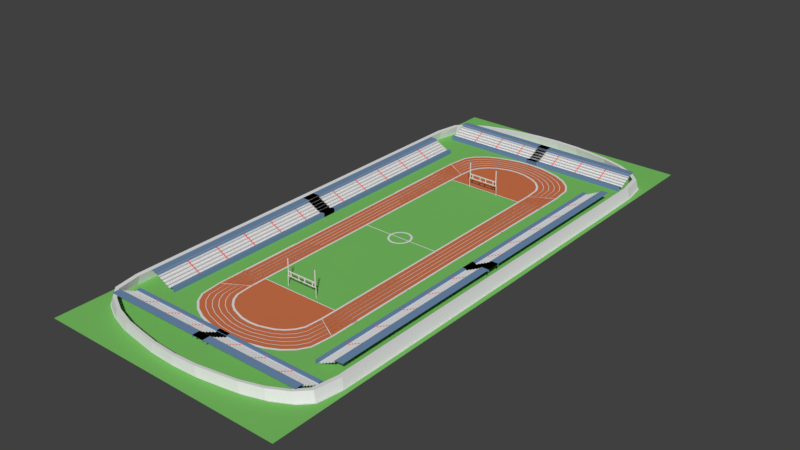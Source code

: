# Source: track.blend  (saved by Blender 2.79.0; exported with 4.5.12 LTS)
import bpy
from mathutils import Matrix  # noqa: F401  (used for matrix-valued properties, if any)

bpy.ops.wm.read_factory_settings(use_empty=True)
scene = bpy.context.scene
scene.name = 'Scene'

# ---- collections
col_collection_1 = bpy.data.collections.new('Collection 1'); scene.collection.children.link(col_collection_1)

# ---- materials (node trees are filled in below, after node groups)
mat_goal_post_color = bpy.data.materials.new('Goal Post Color')
mat_goal_post_color.alpha_threshold = 0.0
mat_goal_post_color.use_transparent_shadow = False
mat_goal_post_color.roughness = 0.5
mat_seat_color = bpy.data.materials.new('Seat Color')
mat_seat_color.alpha_threshold = 0.0
mat_seat_color.use_transparent_shadow = False
mat_seat_color.roughness = 0.5
mat_bleacher_base_material = bpy.data.materials.new('Bleacher Base Material')
mat_bleacher_base_material.alpha_threshold = 0.0
mat_bleacher_base_material.use_transparent_shadow = False
mat_bleacher_base_material.diffuse_color = (0.1562, 0.2672, 0.4385, 1.0)
mat_bleacher_base_material.roughness = 0.5
mat_seat_decal_color = bpy.data.materials.new('Seat Decal Color')
mat_seat_decal_color.alpha_threshold = 0.0
mat_seat_decal_color.use_transparent_shadow = False
mat_seat_decal_color.diffuse_color = (0.3032, 0.2759, 0.2679, 1.0)
mat_seat_decal_color.roughness = 0.5
mat_seat_boundary_color = bpy.data.materials.new('Seat Boundary Color')
mat_seat_boundary_color.alpha_threshold = 0.0
mat_seat_boundary_color.use_transparent_shadow = False
mat_seat_boundary_color.diffuse_color = (1.0, 0.1225, 0.1062, 1.0)
mat_seat_boundary_color.roughness = 0.5
mat_green_grass_color = bpy.data.materials.new('Green Grass Color')
mat_green_grass_color.alpha_threshold = 0.0
mat_green_grass_color.use_transparent_shadow = False
mat_green_grass_color.diffuse_color = (0.1938, 0.5382, 0.1267, 1.0)
mat_green_grass_color.roughness = 0.5
mat_field_white_lines_color = bpy.data.materials.new('Field White Lines Color')
mat_field_white_lines_color.alpha_threshold = 0.0
mat_field_white_lines_color.use_transparent_shadow = False
mat_field_white_lines_color.roughness = 0.5
mat_track_color = bpy.data.materials.new('Track Color')
mat_track_color.alpha_threshold = 0.0
mat_track_color.use_transparent_shadow = False
mat_track_color.diffuse_color = (0.6267, 0.1763, 0.07257, 1.0)
mat_track_color.roughness = 0.5

# ---- material node trees

# ---- world
world_world = bpy.data.worlds.new('World'); scene.world = world_world
world_world.color = (0.05088, 0.05088, 0.05088)
world_world.use_sun_shadow = False
world_world.sun_shadow_jitter_overblur = 0.0
world_world.cycles.sampling_method = 'MANUAL'

# ---- meshes
me_cube_002 = bpy.data.meshes.new('Cube.002')
me_cube_002.from_pydata([(-72.76, 505.3, 0.0), (-72.76, 505.3, 2.0), (-72.76, 507.3, 0.0), (-72.76, 507.3, 2.0), (-70.76, 505.3, 0.0), (-70.76, 505.3, 2.0), (-70.76, 507.3, 0.0), (-70.76, 507.3, 2.0), (-72.76, 505.3, 2.0), (-72.76, 507.3, 2.0), (-70.76, 507.3, 2.0), (-70.76, 505.3, 2.0), (-72.76, 505.3, 2.162), (-72.76, 507.3, 2.162), (-70.76, 507.3, 2.162), (-70.76, 505.3, 2.162), (0.8937, 507.3, 2.0), (0.8937, 505.3, 2.0), (0.8937, 507.3, 2.162), (0.8937, 505.3, 2.162), (-56.43, 507.3, 2.162), (-52.97, 507.3, 2.162), (-16.9, 507.3, 2.162), (-13.44, 507.3, 2.162), (-13.44, 507.3, 2.0), (-16.9, 507.3, 2.0), (-52.97, 507.3, 2.0), (-56.43, 507.3, 2.0), (-56.43, 505.3, 2.162), (-52.97, 505.3, 2.162), (-16.9, 505.3, 2.162), (-13.44, 505.3, 2.162), (-13.44, 505.3, 2.0), (-16.9, 505.3, 2.0), (-52.97, 505.3, 2.0), (-56.43, 505.3, 2.0), (-66.98, 507.3, 2.0), (-66.98, 505.3, 2.0), (-66.98, 507.3, 2.162), (-66.98, 505.3, 2.162), (-70.76, 507.3, 2.879), (-70.76, 505.3, 2.879), (-56.43, 507.3, 2.879), (-52.97, 507.3, 2.879), (-16.9, 507.3, 2.879), (-13.44, 507.3, 2.879), (-56.43, 505.3, 2.879), (-52.97, 505.3, 2.879), (-16.9, 505.3, 2.879), (-13.44, 505.3, 2.879), (-66.98, 507.3, 2.879), (-66.98, 505.3, 2.879), (-70.76, 507.3, 3.07), (-70.76, 505.3, 3.07), (-56.43, 507.3, 3.07), (-52.97, 507.3, 3.07), (-16.9, 507.3, 3.07), (-13.44, 507.3, 3.07), (-56.43, 505.3, 3.07), (-52.97, 505.3, 3.07), (-16.9, 505.3, 3.07), (-13.44, 505.3, 3.07), (-66.98, 507.3, 3.07), (-66.98, 505.3, 3.07), (-70.76, 507.3, 5.514), (-70.76, 505.3, 5.514), (-66.98, 507.3, 5.514), (-66.98, 505.3, 5.514), (72.76, 505.3, 0.0), (72.76, 505.3, 2.0), (72.76, 507.3, 0.0), (72.76, 507.3, 2.0), (70.76, 505.3, 0.0), (70.76, 505.3, 2.0), (70.76, 507.3, 0.0), (70.76, 507.3, 2.0), (72.76, 505.3, 2.0), (72.76, 507.3, 2.0), (70.76, 507.3, 2.0), (70.76, 505.3, 2.0), (72.76, 505.3, 2.162), (72.76, 507.3, 2.162), (70.76, 507.3, 2.162), (70.76, 505.3, 2.162), (-0.8937, 507.3, 2.0), (-0.8937, 505.3, 2.0), (-0.8937, 507.3, 2.162), (-0.8937, 505.3, 2.162), (56.43, 507.3, 2.162), (52.97, 507.3, 2.162), (16.9, 507.3, 2.162), (13.44, 507.3, 2.162), (13.44, 507.3, 2.0), (16.9, 507.3, 2.0), (52.97, 507.3, 2.0), (56.43, 507.3, 2.0), (56.43, 505.3, 2.162), (52.97, 505.3, 2.162), (16.9, 505.3, 2.162), (13.44, 505.3, 2.162), (13.44, 505.3, 2.0), (16.9, 505.3, 2.0), (52.97, 505.3, 2.0), (56.43, 505.3, 2.0), (66.98, 507.3, 2.0), (66.98, 505.3, 2.0), (66.98, 507.3, 2.162), (66.98, 505.3, 2.162), (70.76, 507.3, 2.879), (70.76, 505.3, 2.879), (56.43, 507.3, 2.879), (52.97, 507.3, 2.879), (16.9, 507.3, 2.879), (13.44, 507.3, 2.879), (56.43, 505.3, 2.879), (52.97, 505.3, 2.879), (16.9, 505.3, 2.879), (13.44, 505.3, 2.879), (66.98, 507.3, 2.879), (66.98, 505.3, 2.879), (70.76, 507.3, 3.07), (70.76, 505.3, 3.07), (56.43, 507.3, 3.07), (52.97, 507.3, 3.07), (16.9, 507.3, 3.07), (13.44, 507.3, 3.07), (56.43, 505.3, 3.07), (52.97, 505.3, 3.07), (16.9, 505.3, 3.07), (13.44, 505.3, 3.07), (66.98, 507.3, 3.07), (66.98, 505.3, 3.07), (0.0, 505.3, 2.879), (0.0, 507.3, 2.879), (0.0, 505.3, 3.07), (0.0, 507.3, 3.07), (70.76, 507.3, 5.514), (70.76, 505.3, 5.514), (66.98, 507.3, 5.514), (66.98, 505.3, 5.514), (-72.76, -505.3, 0.0), (-72.76, -505.3, 2.0), (-72.76, -507.3, 0.0), (-72.76, -507.3, 2.0), (-70.76, -505.3, 0.0), (-70.76, -505.3, 2.0), (-70.76, -507.3, 0.0), (-70.76, -507.3, 2.0), (-72.76, -505.3, 2.0), (-72.76, -507.3, 2.0), (-70.76, -507.3, 2.0), (-70.76, -505.3, 2.0), (-72.76, -505.3, 2.162), (-72.76, -507.3, 2.162), (-70.76, -507.3, 2.162), (-70.76, -505.3, 2.162), (0.8937, -507.3, 2.0), (0.8937, -505.3, 2.0), (0.8937, -507.3, 2.162), (0.8937, -505.3, 2.162), (-56.43, -507.3, 2.162), (-52.97, -507.3, 2.162), (-16.9, -507.3, 2.162), (-13.44, -507.3, 2.162), (-13.44, -507.3, 2.0), (-16.9, -507.3, 2.0), (-52.97, -507.3, 2.0), (-56.43, -507.3, 2.0), (-56.43, -505.3, 2.162), (-52.97, -505.3, 2.162), (-16.9, -505.3, 2.162), (-13.44, -505.3, 2.162), (-13.44, -505.3, 2.0), (-16.9, -505.3, 2.0), (-52.97, -505.3, 2.0), (-56.43, -505.3, 2.0), (-66.98, -507.3, 2.0), (-66.98, -505.3, 2.0), (-66.98, -507.3, 2.162), (-66.98, -505.3, 2.162), (-70.76, -507.3, 2.879), (-70.76, -505.3, 2.879), (-56.43, -507.3, 2.879), (-52.97, -507.3, 2.879), (-16.9, -507.3, 2.879), (-13.44, -507.3, 2.879), (-56.43, -505.3, 2.879), (-52.97, -505.3, 2.879), (-16.9, -505.3, 2.879), (-13.44, -505.3, 2.879), (-66.98, -507.3, 2.879), (-66.98, -505.3, 2.879), (-70.76, -507.3, 3.07), (-70.76, -505.3, 3.07), (-56.43, -507.3, 3.07), (-52.97, -507.3, 3.07), (-16.9, -507.3, 3.07), (-13.44, -507.3, 3.07), (-56.43, -505.3, 3.07), (-52.97, -505.3, 3.07), (-16.9, -505.3, 3.07), (-13.44, -505.3, 3.07), (-66.98, -507.3, 3.07), (-66.98, -505.3, 3.07), (-70.76, -507.3, 5.514), (-70.76, -505.3, 5.514), (-66.98, -507.3, 5.514), (-66.98, -505.3, 5.514), (72.76, -505.3, 0.0), (72.76, -505.3, 2.0), (72.76, -507.3, 0.0), (72.76, -507.3, 2.0), (70.76, -505.3, 0.0), (70.76, -505.3, 2.0), (70.76, -507.3, 0.0), (70.76, -507.3, 2.0), (72.76, -505.3, 2.0), (72.76, -507.3, 2.0), (70.76, -507.3, 2.0), (70.76, -505.3, 2.0), (72.76, -505.3, 2.162), (72.76, -507.3, 2.162), (70.76, -507.3, 2.162), (70.76, -505.3, 2.162), (-0.8937, -507.3, 2.0), (-0.8937, -505.3, 2.0), (-0.8937, -507.3, 2.162), (-0.8937, -505.3, 2.162), (56.43, -507.3, 2.162), (52.97, -507.3, 2.162), (16.9, -507.3, 2.162), (13.44, -507.3, 2.162), (13.44, -507.3, 2.0), (16.9, -507.3, 2.0), (52.97, -507.3, 2.0), (56.43, -507.3, 2.0), (56.43, -505.3, 2.162), (52.97, -505.3, 2.162), (16.9, -505.3, 2.162), (13.44, -505.3, 2.162), (13.44, -505.3, 2.0), (16.9, -505.3, 2.0), (52.97, -505.3, 2.0), (56.43, -505.3, 2.0), (66.98, -507.3, 2.0), (66.98, -505.3, 2.0), (66.98, -507.3, 2.162), (66.98, -505.3, 2.162), (70.76, -507.3, 2.879), (70.76, -505.3, 2.879), (56.43, -507.3, 2.879), (52.97, -507.3, 2.879), (16.9, -507.3, 2.879), (13.44, -507.3, 2.879), (56.43, -505.3, 2.879), (52.97, -505.3, 2.879), (16.9, -505.3, 2.879), (13.44, -505.3, 2.879), (66.98, -507.3, 2.879), (66.98, -505.3, 2.879), (70.76, -507.3, 3.07), (70.76, -505.3, 3.07), (56.43, -507.3, 3.07), (52.97, -507.3, 3.07), (16.9, -507.3, 3.07), (13.44, -507.3, 3.07), (56.43, -505.3, 3.07), (52.97, -505.3, 3.07), (16.9, -505.3, 3.07), (13.44, -505.3, 3.07), (66.98, -507.3, 3.07), (66.98, -505.3, 3.07), (0.0, -505.3, 2.879), (0.0, -507.3, 2.879), (0.0, -505.3, 3.07), (0.0, -507.3, 3.07), (70.76, -507.3, 5.514), (70.76, -505.3, 5.514), (66.98, -507.3, 5.514), (66.98, -505.3, 5.514)], [], [(0, 1, 3, 2), (2, 3, 7, 6), (6, 7, 5, 4), (4, 5, 1, 0), (2, 6, 4, 0), (1, 5, 11, 8), (24, 23, 18, 16), (7, 3, 9, 10), (5, 7, 10, 11), (3, 1, 8, 9), (14, 13, 12, 15), (9, 8, 12, 13), (8, 11, 15, 12), (10, 9, 13, 14), (23, 31, 19, 18), (32, 24, 16, 17), (31, 32, 17, 19), (39, 37, 35, 28), (28, 35, 34, 29), (29, 34, 33, 30), (30, 33, 32, 31), (37, 36, 27, 35), (35, 27, 26, 34), (34, 26, 25, 33), (33, 25, 24, 32), (38, 39, 28, 20), (39, 38, 50, 51), (21, 29, 30, 22), (22, 30, 48, 44), (36, 38, 20, 27), (27, 20, 21, 26), (26, 21, 22, 25), (25, 22, 23, 24), (10, 14, 38, 36), (28, 29, 47, 46), (11, 10, 36, 37), (15, 11, 37, 39), (40, 41, 53, 52), (41, 51, 63, 53), (46, 47, 59, 58), (14, 15, 41, 40), (23, 22, 44, 45), (31, 23, 45, 49), (38, 14, 40, 50), (20, 28, 46, 42), (30, 31, 49, 48), (15, 39, 51, 41), (21, 20, 42, 43), (29, 21, 43, 47), (54, 58, 59, 55), (56, 60, 61, 57), (62, 52, 64, 66), (55, 59, 60, 56), (48, 49, 61, 60), (54, 62, 63, 58), (43, 42, 54, 55), (45, 57, 135, 133), (62, 54, 42, 50), (45, 44, 56, 57), (50, 40, 52, 62), (44, 43, 55, 56), (42, 46, 51, 50), (58, 63, 51, 46), (43, 44, 48, 47), (59, 47, 48, 60), (64, 65, 67, 66), (57, 61, 134, 135), (61, 49, 132, 134), (49, 45, 133, 132), (53, 63, 67, 65), (52, 53, 65, 64), (63, 62, 66, 67), (68, 70, 71, 69), (70, 74, 75, 71), (74, 72, 73, 75), (72, 68, 69, 73), (70, 68, 72, 74), (69, 76, 79, 73), (92, 84, 86, 91), (75, 78, 77, 71), (73, 79, 78, 75), (71, 77, 76, 69), (82, 83, 80, 81), (77, 81, 80, 76), (76, 80, 83, 79), (78, 82, 81, 77), (91, 86, 87, 99), (100, 85, 84, 92), (99, 87, 85, 100), (107, 96, 103, 105), (96, 97, 102, 103), (97, 98, 101, 102), (98, 99, 100, 101), (105, 103, 95, 104), (103, 102, 94, 95), (102, 101, 93, 94), (101, 100, 92, 93), (106, 88, 96, 107), (107, 119, 118, 106), (89, 90, 98, 97), (90, 112, 116, 98), (104, 95, 88, 106), (95, 94, 89, 88), (94, 93, 90, 89), (93, 92, 91, 90), (78, 104, 106, 82), (96, 114, 115, 97), (79, 105, 104, 78), (83, 107, 105, 79), (108, 120, 121, 109), (109, 121, 131, 119), (114, 126, 127, 115), (82, 108, 109, 83), (91, 113, 112, 90), (99, 117, 113, 91), (106, 118, 108, 82), (88, 110, 114, 96), (98, 116, 117, 99), (83, 109, 119, 107), (89, 111, 110, 88), (97, 115, 111, 89), (122, 123, 127, 126), (124, 125, 129, 128), (130, 138, 136, 120), (123, 124, 128, 127), (116, 128, 129, 117), (122, 126, 131, 130), (111, 123, 122, 110), (113, 133, 135, 125), (130, 118, 110, 122), (113, 125, 124, 112), (118, 130, 120, 108), (112, 124, 123, 111), (110, 118, 119, 114), (126, 114, 119, 131), (111, 115, 116, 112), (127, 128, 116, 115), (136, 138, 139, 137), (125, 135, 134, 129), (129, 134, 132, 117), (117, 132, 133, 113), (121, 137, 139, 131), (120, 136, 137, 121), (131, 139, 138, 130), (140, 142, 143, 141), (142, 146, 147, 143), (146, 144, 145, 147), (144, 140, 141, 145), (142, 140, 144, 146), (141, 148, 151, 145), (164, 156, 158, 163), (147, 150, 149, 143), (145, 151, 150, 147), (143, 149, 148, 141), (154, 155, 152, 153), (149, 153, 152, 148), (148, 152, 155, 151), (150, 154, 153, 149), (163, 158, 159, 171), (172, 157, 156, 164), (171, 159, 157, 172), (179, 168, 175, 177), (168, 169, 174, 175), (169, 170, 173, 174), (170, 171, 172, 173), (177, 175, 167, 176), (175, 174, 166, 167), (174, 173, 165, 166), (173, 172, 164, 165), (178, 160, 168, 179), (179, 191, 190, 178), (161, 162, 170, 169), (162, 184, 188, 170), (176, 167, 160, 178), (167, 166, 161, 160), (166, 165, 162, 161), (165, 164, 163, 162), (150, 176, 178, 154), (168, 186, 187, 169), (151, 177, 176, 150), (155, 179, 177, 151), (180, 192, 193, 181), (181, 193, 203, 191), (186, 198, 199, 187), (154, 180, 181, 155), (163, 185, 184, 162), (171, 189, 185, 163), (178, 190, 180, 154), (160, 182, 186, 168), (170, 188, 189, 171), (155, 181, 191, 179), (161, 183, 182, 160), (169, 187, 183, 161), (194, 195, 199, 198), (196, 197, 201, 200), (202, 206, 204, 192), (195, 196, 200, 199), (188, 200, 201, 189), (194, 198, 203, 202), (183, 195, 194, 182), (185, 273, 275, 197), (202, 190, 182, 194), (185, 197, 196, 184), (190, 202, 192, 180), (184, 196, 195, 183), (182, 190, 191, 186), (198, 186, 191, 203), (183, 187, 188, 184), (199, 200, 188, 187), (204, 206, 207, 205), (197, 275, 274, 201), (201, 274, 272, 189), (189, 272, 273, 185), (193, 205, 207, 203), (192, 204, 205, 193), (203, 207, 206, 202), (208, 209, 211, 210), (210, 211, 215, 214), (214, 215, 213, 212), (212, 213, 209, 208), (210, 214, 212, 208), (209, 213, 219, 216), (232, 231, 226, 224), (215, 211, 217, 218), (213, 215, 218, 219), (211, 209, 216, 217), (222, 221, 220, 223), (217, 216, 220, 221), (216, 219, 223, 220), (218, 217, 221, 222), (231, 239, 227, 226), (240, 232, 224, 225), (239, 240, 225, 227), (247, 245, 243, 236), (236, 243, 242, 237), (237, 242, 241, 238), (238, 241, 240, 239), (245, 244, 235, 243), (243, 235, 234, 242), (242, 234, 233, 241), (241, 233, 232, 240), (246, 247, 236, 228), (247, 246, 258, 259), (229, 237, 238, 230), (230, 238, 256, 252), (244, 246, 228, 235), (235, 228, 229, 234), (234, 229, 230, 233), (233, 230, 231, 232), (218, 222, 246, 244), (236, 237, 255, 254), (219, 218, 244, 245), (223, 219, 245, 247), (248, 249, 261, 260), (249, 259, 271, 261), (254, 255, 267, 266), (222, 223, 249, 248), (231, 230, 252, 253), (239, 231, 253, 257), (246, 222, 248, 258), (228, 236, 254, 250), (238, 239, 257, 256), (223, 247, 259, 249), (229, 228, 250, 251), (237, 229, 251, 255), (262, 266, 267, 263), (264, 268, 269, 265), (270, 260, 276, 278), (263, 267, 268, 264), (256, 257, 269, 268), (262, 270, 271, 266), (251, 250, 262, 263), (253, 265, 275, 273), (270, 262, 250, 258), (253, 252, 264, 265), (258, 248, 260, 270), (252, 251, 263, 264), (250, 254, 259, 258), (266, 271, 259, 254), (251, 252, 256, 255), (267, 255, 256, 268), (276, 277, 279, 278), (265, 269, 274, 275), (269, 257, 272, 274), (257, 253, 273, 272), (261, 271, 279, 277), (260, 261, 277, 276), (271, 270, 278, 279)])
me_cube_002.materials.append(mat_goal_post_color)
me_cube_002.use_remesh_preserve_volume = False
me_cube_002.use_remesh_preserve_attributes = False
me_cube_002.use_mirror_vertex_groups = False
me_cube_002.update()
me_plane_001 = bpy.data.meshes.new('Plane.001')
me_plane_001.from_pydata([(0.3041, 1.276, 0.00108), (0.2961, 1.278, 0.0), (0.4218, 1.058, 0.00108), (0.4072, 0.8868, 0.0), (0.4251, 0.8919, 0.0), (0.1703, 1.324, 0.00108), (0.1636, 1.326, 0.0), (0.09044, 1.343, 0.0), (0.09645, 1.355, 0.0), (0.4101, 1.187, 0.0), (0.3924, 1.179, 0.0), (0.3568, 1.231, 0.0), (0.3739, 1.24, 0.0), (0.2245, 1.311, 0.0), (0.2374, 1.322, 0.0), (0.424, 1.063, 0.0), (0.4263, 1.064, 0.0), (0.4093, 1.061, 0.00108), (0.4263, 1.064, 0.0), (0.4092, 1.063, 0.00108), (0.0, 1.349, 0.0), (0.0, 1.347, 0.00108), (0.4251, 0.0, 0.0), (0.4072, 0.0, 0.0), (0.4072, 1.057, 0.0), (0.4218, 0.8868, 0.00108), (0.4105, 0.0, 0.00108), (0.4105, 0.8919, 0.00108), (0.4218, 0.0, 0.00108), (0.09436, 1.341, 0.00108), (0.0, 1.362, 0.0), (0.0, 1.363, 0.00108), (0.09253, 1.357, 0.00108), (0.2326, 1.308, 0.00108), (0.1737, 1.338, 0.0), (0.167, 1.34, 0.00108), (0.2293, 1.324, 0.00108), (0.4064, 1.184, 0.00108), (0.3631, 1.23, 0.00108), (0.3116, 1.288, 0.0), (0.3036, 1.291, 0.00108), (0.3675, 1.242, 0.00108), (0.396, 1.181, 0.00108), (0.4094, 1.062, 0.00108), (0.4238, 1.06, 0.0), (0.4235, 1.065, 0.0), (0.3996, 1.053, 0.04566), (0.3996, 0.8827, 0.04566), (0.3996, 0.0, 0.04566), (0.0, 1.344, 0.04566), (0.08285, 1.338, 0.04566), (0.156, 1.322, 0.04566), (0.2169, 1.307, 0.04566), (0.3848, 1.175, 0.04566), (0.2885, 1.274, 0.04566), (0.3492, 1.227, 0.04566), (0.4142, 1.054, 0.04674), (0.4142, 0.8827, 0.04674), (0.4142, 0.0, 0.04674), (0.0, 1.359, 0.04674), (0.08494, 1.353, 0.04674), (0.1594, 1.336, 0.04674), (0.2217, 1.32, 0.04674), (0.3988, 1.18, 0.04674), (0.296, 1.287, 0.04674), (0.36, 1.237, 0.04674)], [], [(44, 45, 15), (16, 18, 45, 44), (10, 24, 46, 53), (27, 26, 22, 4), (37, 41, 65, 63), (21, 29, 8, 30), (7, 6, 51, 50), (5, 33, 14, 34), (13, 1, 54, 52), (29, 5, 34, 8), (24, 3, 47, 46), (32, 31, 59, 60), (0, 38, 12, 39), (41, 40, 64, 65), (38, 42, 9, 12), (6, 13, 52, 51), (33, 0, 39, 14), (11, 10, 53, 55), (43, 17, 44, 15), (19, 43, 15, 45), (17, 27, 4, 44), (42, 19, 45, 9), (57, 56, 46, 47), (58, 57, 47, 48), (60, 59, 49, 50), (62, 61, 51, 52), (61, 60, 50, 51), (56, 63, 53, 46), (65, 64, 54, 55), (63, 65, 55, 53), (64, 62, 52, 54), (36, 35, 61, 62), (3, 23, 48, 47), (25, 2, 56, 57), (40, 36, 62, 64), (1, 11, 55, 54), (35, 32, 60, 61), (20, 7, 50, 49), (2, 37, 63, 56), (28, 25, 57, 58)])
me_plane_001.materials.append(mat_seat_color)
me_plane_001.use_remesh_preserve_volume = False
me_plane_001.use_remesh_preserve_attributes = False
me_plane_001.use_mirror_vertex_groups = False
me_plane_001.update()
me_cube_001 = bpy.data.meshes.new('Cube.001')
me_cube_001.from_pydata([(136.8, 0.2471, 2.0), (138.8, 0.2471, 2.0), (140.8, 0.2471, 3.0), (144.8, 0.2471, 5.0), (142.8, 0.2471, 4.0), (146.8, 0.2471, 6.0), (134.6, 0.2471, 0.0), (134.6, 0.2471, 2.0), (136.8, 0.2471, 2.67), (134.6, 0.2471, 2.67), (152.0, 0.2471, 6.0), (152.0, 0.2471, 7.478), (140.8, 0.2471, 3.778), (141.1, 0.2471, 4.0), (144.8, 0.2471, 5.778), (145.1, 0.2471, 6.0), (138.8, 0.2471, 2.778), (139.1, 0.2471, 3.0), (142.8, 0.2471, 4.778), (143.1, 0.2471, 5.0), (146.8, 0.2471, 7.256), (147.1, 0.2471, 7.478), (138.8, -0.8987, 2.0), (138.8, -0.9404, 2.0), (138.8, -2.065, 2.0), (138.8, -2.107, 2.0), (138.8, -3.232, 2.0), (138.8, -3.274, 2.0), (138.8, -4.399, 2.0), (136.8, -4.399, 2.0), (136.8, -3.274, 2.0), (136.8, -3.232, 2.0), (136.8, -2.107, 2.0), (136.8, -2.065, 2.0), (136.8, -0.9404, 2.0), (136.8, -0.8987, 2.0), (140.8, -0.8987, 3.0), (140.8, -0.9404, 3.0), (140.8, -2.065, 3.0), (140.8, -2.107, 3.0), (140.8, -3.232, 3.0), (140.8, -3.274, 3.0), (140.8, -4.399, 3.0), (144.8, -0.8987, 5.0), (144.8, -0.9404, 5.0), (144.8, -2.065, 5.0), (144.8, -2.107, 5.0), (144.8, -3.232, 5.0), (144.8, -3.274, 5.0), (144.8, -4.399, 5.0), (142.8, -0.8987, 4.0), (142.8, -0.9404, 4.0), (142.8, -2.065, 4.0), (142.8, -2.107, 4.0), (142.8, -3.232, 4.0), (142.8, -3.274, 4.0), (142.8, -4.399, 4.0), (146.8, -0.8987, 6.0), (146.8, -0.9404, 6.0), (146.8, -2.065, 6.0), (146.8, -2.107, 6.0), (146.8, -3.232, 6.0), (146.8, -3.274, 6.0), (146.8, -4.399, 6.0), (134.6, -0.9404, 0.0), (134.6, -0.8987, 0.0), (134.6, -2.107, 0.0), (134.6, -2.065, 0.0), (134.6, -3.274, 0.0), (134.6, -3.232, 0.0), (134.6, -4.399, 0.0), (134.6, -4.399, 2.0), (134.6, -3.232, 2.0), (134.6, -3.274, 2.0), (134.6, -2.065, 2.0), (134.6, -2.107, 2.0), (134.6, -0.8987, 2.0), (134.6, -0.9404, 2.0), (136.8, -4.399, 2.67), (136.8, -3.232, 2.67), (136.8, -3.274, 2.67), (136.8, -2.065, 2.67), (136.8, -2.107, 2.67), (136.8, -0.8987, 2.67), (136.8, -0.9404, 2.67), (134.6, -4.399, 2.67), (134.6, -3.274, 2.67), (134.6, -3.232, 2.67), (134.6, -2.107, 2.67), (134.6, -2.065, 2.67), (134.6, -0.9404, 2.67), (134.6, -0.8987, 2.67), (152.0, -0.8987, 7.478), (152.0, -0.9404, 7.478), (152.0, -2.065, 7.478), (152.0, -2.107, 7.478), (152.0, -3.232, 7.478), (152.0, -3.274, 7.478), (152.0, -4.399, 7.478), (138.8, -0.8987, 2.778), (138.8, -0.9404, 2.778), (138.8, -2.065, 2.778), (138.8, -2.107, 2.778), (138.8, -3.232, 2.778), (138.8, -3.274, 2.778), (138.8, -4.399, 2.778), (139.1, -4.399, 3.0), (139.1, -3.274, 3.0), (139.1, -3.232, 3.0), (139.1, -2.107, 3.0), (139.1, -2.065, 3.0), (139.1, -0.9404, 3.0), (139.1, -0.8987, 3.0), (140.8, -0.9404, 3.778), (140.8, -0.8987, 3.778), (140.8, -2.107, 3.778), (140.8, -2.065, 3.778), (140.8, -3.274, 3.778), (140.8, -3.232, 3.778), (140.8, -4.399, 3.778), (141.1, -4.399, 4.0), (141.1, -3.274, 4.0), (141.1, -3.232, 4.0), (141.1, -2.107, 4.0), (141.1, -2.065, 4.0), (141.1, -0.9404, 4.0), (141.1, -0.8987, 4.0), (144.8, -0.8987, 5.778), (144.8, -0.9404, 5.778), (144.8, -2.065, 5.778), (144.8, -2.107, 5.778), (144.8, -3.232, 5.778), (144.8, -3.274, 5.778), (144.8, -4.399, 5.778), (145.1, -4.399, 6.0), (145.1, -3.274, 6.0), (145.1, -3.232, 6.0), (145.1, -2.107, 6.0), (145.1, -2.065, 6.0), (145.1, -0.9404, 6.0), (145.1, -0.8987, 6.0), (142.8, -0.8987, 4.778), (142.8, -0.9404, 4.778), (142.8, -2.065, 4.778), (142.8, -2.107, 4.778), (142.8, -3.232, 4.778), (142.8, -3.274, 4.778), (142.8, -4.399, 4.778), (143.1, -4.399, 5.0), (143.1, -3.274, 5.0), (143.1, -3.232, 5.0), (143.1, -2.107, 5.0), (143.1, -2.065, 5.0), (143.1, -0.9404, 5.0), (143.1, -0.8987, 5.0), (146.8, -0.8987, 7.256), (146.8, -0.9404, 7.256), (146.8, -2.065, 7.256), (146.8, -2.107, 7.256), (146.8, -3.232, 7.256), (146.8, -3.274, 7.256), (146.8, -4.399, 7.256), (147.1, -4.399, 7.478), (147.1, -3.274, 7.478), (147.1, -3.232, 7.478), (147.1, -2.107, 7.478), (147.1, -2.065, 7.478), (147.1, -0.9404, 7.478), (147.1, -0.8987, 7.478)], [], [(19, 154, 43, 3), (13, 126, 50, 4), (15, 140, 57, 5), (65, 76, 7, 6), (16, 99, 112, 17), (67, 74, 77, 64), (21, 168, 92, 11), (17, 112, 36, 2), (10, 5, 20, 21, 11), (12, 114, 126, 13), (14, 127, 140, 15), (18, 141, 154, 19), (20, 155, 168, 21), (111, 110, 38, 37), (2, 36, 114, 12), (107, 106, 42, 41), (156, 157, 166, 167), (158, 159, 164, 165), (160, 161, 162, 163), (142, 143, 152, 153), (144, 145, 150, 151), (146, 147, 148, 149), (128, 129, 138, 139), (130, 131, 136, 137), (132, 133, 134, 135), (113, 116, 124, 125), (115, 118, 122, 123), (117, 119, 120, 121), (100, 101, 110, 111), (102, 103, 108, 109), (104, 105, 106, 107), (139, 138, 59, 58), (5, 57, 155, 20), (135, 134, 63, 62), (29, 30, 80, 78), (31, 32, 82, 79), (33, 34, 84, 81), (35, 0, 8, 83), (7, 76, 91, 9), (77, 74, 89, 90), (75, 72, 87, 88), (73, 71, 85, 86), (78, 80, 86, 85), (79, 82, 88, 87), (81, 84, 90, 89), (83, 8, 9, 91), (70, 71, 73, 68), (69, 72, 75, 66), (153, 152, 45, 44), (3, 43, 127, 14), (149, 148, 49, 48), (23, 34, 33, 24), (1, 22, 99, 16), (27, 30, 29, 28), (125, 124, 52, 51), (4, 50, 141, 18), (121, 120, 56, 55), (167, 166, 94, 93), (165, 164, 96, 95), (163, 162, 98, 97), (58, 59, 157, 156), (137, 136, 61, 60), (60, 61, 159, 158), (62, 63, 161, 160), (51, 52, 143, 142), (123, 122, 54, 53), (53, 54, 145, 144), (55, 56, 147, 146), (44, 45, 129, 128), (151, 150, 47, 46), (46, 47, 131, 130), (48, 49, 133, 132), (37, 38, 116, 113), (109, 108, 40, 39), (39, 40, 118, 115), (41, 42, 119, 117), (23, 24, 101, 100), (25, 32, 31, 26), (25, 26, 103, 102), (27, 28, 105, 104), (37, 113, 114, 36), (39, 115, 116, 38), (41, 117, 118, 40), (156, 167, 168, 155), (158, 165, 166, 157), (160, 163, 164, 159), (142, 153, 154, 141), (144, 151, 152, 143), (146, 149, 150, 145), (128, 139, 140, 127), (130, 137, 138, 129), (132, 135, 136, 131), (113, 125, 126, 114), (115, 123, 124, 116), (117, 121, 122, 118), (100, 111, 112, 99), (102, 109, 110, 101), (104, 107, 108, 103), (58, 156, 155, 57), (60, 158, 157, 59), (62, 160, 159, 61), (31, 79, 80, 30), (33, 81, 82, 32), (35, 83, 84, 34), (77, 90, 91, 76), (75, 88, 89, 74), (73, 86, 87, 72), (79, 87, 86, 80), (81, 89, 88, 82), (83, 91, 90, 84), (72, 69, 68, 73), (74, 67, 66, 75), (76, 65, 64, 77), (44, 128, 127, 43), (46, 130, 129, 45), (48, 132, 131, 47), (23, 100, 99, 22), (25, 102, 101, 24), (27, 104, 103, 26), (51, 142, 141, 50), (53, 144, 143, 52), (55, 146, 145, 54), (167, 93, 92, 168), (165, 95, 94, 166), (163, 97, 96, 164), (139, 58, 57, 140), (137, 60, 59, 138), (135, 62, 61, 136), (125, 51, 50, 126), (123, 53, 52, 124), (121, 55, 54, 122), (153, 44, 43, 154), (151, 46, 45, 152), (149, 48, 47, 150), (111, 37, 36, 112), (109, 39, 38, 110), (107, 41, 40, 108), (34, 23, 22, 35), (32, 25, 24, 33), (30, 27, 26, 31), (1, 0, 35, 22)])
me_cube_001.polygons.foreach_set('material_index', [2, 2, 2, 0, 1, 0, 0, 2, 0, 1, 1, 1, 1, 2, 2, 2, 1, 1, 1, 1, 1, 1, 1, 1, 1, 1, 1, 1, 1, 1, 1, 2, 0, 2, 0, 0, 0, 0, 0, 0, 0, 0, 0, 0, 0, 0, 0, 0, 2, 2, 2, 2, 2, 2, 2, 2, 2, 0, 0, 0, 0, 2, 0, 0, 2, 2, 2, 2, 2, 2, 2, 2, 2, 2, 2, 2, 2, 2, 2, 2, 3, 3, 3, 1, 1, 1, 3, 3, 3, 3, 3, 3, 3, 3, 3, 3, 3, 3, 0, 0, 0, 3, 3, 3, 0, 0, 0, 0, 0, 0, 0, 0, 0, 3, 3, 3, 3, 3, 3, 3, 3, 3, 0, 0, 0, 3, 3, 3, 3, 3, 3, 3, 3, 3, 3, 3, 3, 3, 3, 3, 2])
me_cube_001.materials.append(mat_bleacher_base_material)
me_cube_001.materials.append(mat_seat_decal_color)
me_cube_001.materials.append(mat_seat_color)
me_cube_001.materials.append(mat_seat_boundary_color)
me_cube_001.use_remesh_preserve_volume = False
me_cube_001.use_remesh_preserve_attributes = False
me_cube_001.use_mirror_vertex_groups = False
me_cube_001.auto_texspace = False
me_cube_001.update()
me_cube = bpy.data.meshes.new('Cube')
me_cube.from_pydata([(53.66, -6.753, 2.0), (55.66, -6.753, 2.0), (53.66, 0.2471, 2.0), (55.66, 0.2471, 2.0), (57.66, 0.2471, 3.0), (57.66, -6.753, 3.0), (61.66, 0.2471, 5.0), (61.66, -6.753, 5.0), (59.66, 0.2471, 4.0), (59.66, -6.753, 4.0), (63.66, 0.2471, 6.0), (63.66, -6.753, 6.0), (51.44, 0.2471, 0.0), (51.44, -6.753, 0.0), (51.44, -6.753, 2.0), (51.44, 0.2471, 2.0), (53.66, -6.753, 2.67), (53.66, 0.2471, 2.67), (51.44, -6.753, 2.67), (51.44, 0.2471, 2.67), (68.8, 0.2471, 6.0), (68.8, -6.753, 7.478), (68.8, 0.2471, 7.478), (57.66, 0.2471, 3.778), (57.88, 0.2471, 4.0), (57.88, -6.753, 4.0), (57.66, -6.753, 3.778), (61.66, 0.2471, 5.778), (61.88, 0.2471, 6.0), (55.66, 0.2471, 2.778), (55.88, 0.2471, 3.0), (55.88, -6.753, 3.0), (55.66, -6.753, 2.778), (59.66, 0.2471, 4.778), (59.88, 0.2471, 5.0), (59.88, -6.753, 5.0), (59.66, -6.753, 4.778), (61.88, -6.753, 6.0), (61.66, -6.753, 5.778), (63.88, -6.753, 7.478), (63.66, -6.753, 7.256), (63.66, 0.2471, 7.256), (63.88, 0.2471, 7.478), (55.66, -0.8987, 2.0), (55.66, -0.9404, 2.0), (55.66, -2.065, 2.0), (55.66, -2.107, 2.0), (55.66, -3.232, 2.0), (55.66, -3.274, 2.0), (55.66, -4.399, 2.0), (55.66, -4.44, 2.0), (55.66, -5.565, 2.0), (55.66, -5.607, 2.0), (53.66, -5.607, 2.0), (53.66, -5.565, 2.0), (53.66, -4.44, 2.0), (53.66, -4.399, 2.0), (53.66, -3.274, 2.0), (53.66, -3.232, 2.0), (53.66, -2.107, 2.0), (53.66, -2.065, 2.0), (53.66, -0.9404, 2.0), (53.66, -0.8987, 2.0), (57.66, -0.8987, 3.0), (57.66, -0.9404, 3.0), (57.66, -2.065, 3.0), (57.66, -2.107, 3.0), (57.66, -3.232, 3.0), (57.66, -3.274, 3.0), (57.66, -4.399, 3.0), (57.66, -4.44, 3.0), (57.66, -5.565, 3.0), (57.66, -5.607, 3.0), (61.66, -0.8987, 5.0), (61.66, -0.9404, 5.0), (61.66, -2.065, 5.0), (61.66, -2.107, 5.0), (61.66, -3.232, 5.0), (61.66, -3.274, 5.0), (61.66, -4.399, 5.0), (61.66, -4.44, 5.0), (61.66, -5.565, 5.0), (61.66, -5.607, 5.0), (59.66, -0.8987, 4.0), (59.66, -0.9404, 4.0), (59.66, -2.065, 4.0), (59.66, -2.107, 4.0), (59.66, -3.232, 4.0), (59.66, -3.274, 4.0), (59.66, -4.399, 4.0), (59.66, -4.44, 4.0), (59.66, -5.565, 4.0), (59.66, -5.607, 4.0), (63.66, -0.8987, 6.0), (63.66, -0.9404, 6.0), (63.66, -2.065, 6.0), (63.66, -2.107, 6.0), (63.66, -3.232, 6.0), (63.66, -3.274, 6.0), (63.66, -4.399, 6.0), (63.66, -4.44, 6.0), (63.66, -5.565, 6.0), (63.66, -5.607, 6.0), (51.44, -0.9404, 0.0), (51.44, -0.8987, 0.0), (51.44, -2.107, 0.0), (51.44, -2.065, 0.0), (51.44, -3.274, 0.0), (51.44, -3.232, 0.0), (51.44, -4.44, 0.0), (51.44, -4.399, 0.0), (51.44, -5.607, 0.0), (51.44, -5.565, 0.0), (51.44, -5.565, 2.0), (51.44, -5.607, 2.0), (51.44, -4.399, 2.0), (51.44, -4.44, 2.0), (51.44, -3.232, 2.0), (51.44, -3.274, 2.0), (51.44, -2.065, 2.0), (51.44, -2.107, 2.0), (51.44, -0.8987, 2.0), (51.44, -0.9404, 2.0), (53.66, -5.565, 2.67), (53.66, -5.607, 2.67), (53.66, -4.399, 2.67), (53.66, -4.44, 2.67), (53.66, -3.232, 2.67), (53.66, -3.274, 2.67), (53.66, -2.065, 2.67), (53.66, -2.107, 2.67), (53.66, -0.8987, 2.67), (53.66, -0.9404, 2.67), (51.44, -5.607, 2.67), (51.44, -5.565, 2.67), (51.44, -4.44, 2.67), (51.44, -4.399, 2.67), (51.44, -3.274, 2.67), (51.44, -3.232, 2.67), (51.44, -2.107, 2.67), (51.44, -2.065, 2.67), (51.44, -0.9404, 2.67), (51.44, -0.8987, 2.67), (68.8, -0.8987, 7.478), (68.8, -0.9404, 7.478), (68.8, -2.065, 7.478), (68.8, -2.107, 7.478), (68.8, -3.232, 7.478), (68.8, -3.274, 7.478), (68.8, -4.399, 7.478), (68.8, -4.44, 7.478), (68.8, -5.565, 7.478), (68.8, -5.607, 7.478), (55.66, -0.8987, 2.778), (55.66, -0.9404, 2.778), (55.66, -2.065, 2.778), (55.66, -2.107, 2.778), (55.66, -3.232, 2.778), (55.66, -3.274, 2.778), (55.66, -4.399, 2.778), (55.66, -4.44, 2.778), (55.66, -5.565, 2.778), (55.66, -5.607, 2.778), (55.88, -5.607, 3.0), (55.88, -5.565, 3.0), (55.88, -4.44, 3.0), (55.88, -4.399, 3.0), (55.88, -3.274, 3.0), (55.88, -3.232, 3.0), (55.88, -2.107, 3.0), (55.88, -2.065, 3.0), (55.88, -0.9404, 3.0), (55.88, -0.8987, 3.0), (57.66, -0.9404, 3.778), (57.66, -0.8987, 3.778), (57.66, -2.107, 3.778), (57.66, -2.065, 3.778), (57.66, -3.274, 3.778), (57.66, -3.232, 3.778), (57.66, -4.44, 3.778), (57.66, -4.399, 3.778), (57.66, -5.607, 3.778), (57.66, -5.565, 3.778), (57.88, -5.607, 4.0), (57.88, -5.565, 4.0), (57.88, -4.44, 4.0), (57.88, -4.399, 4.0), (57.88, -3.274, 4.0), (57.88, -3.232, 4.0), (57.88, -2.107, 4.0), (57.88, -2.065, 4.0), (57.88, -0.9404, 4.0), (57.88, -0.8987, 4.0), (61.66, -0.8987, 5.778), (61.66, -0.9404, 5.778), (61.66, -2.065, 5.778), (61.66, -2.107, 5.778), (61.66, -3.232, 5.778), (61.66, -3.274, 5.778), (61.66, -4.399, 5.778), (61.66, -4.44, 5.778), (61.66, -5.565, 5.778), (61.66, -5.607, 5.778), (61.88, -5.607, 6.0), (61.88, -5.565, 6.0), (61.88, -4.44, 6.0), (61.88, -4.399, 6.0), (61.88, -3.274, 6.0), (61.88, -3.232, 6.0), (61.88, -2.107, 6.0), (61.88, -2.065, 6.0), (61.88, -0.9404, 6.0), (61.88, -0.8987, 6.0), (59.66, -0.8987, 4.778), (59.66, -0.9404, 4.778), (59.66, -2.065, 4.778), (59.66, -2.107, 4.778), (59.66, -3.232, 4.778), (59.66, -3.274, 4.778), (59.66, -4.399, 4.778), (59.66, -4.44, 4.778), (59.66, -5.565, 4.778), (59.66, -5.607, 4.778), (59.88, -5.607, 5.0), (59.88, -5.565, 5.0), (59.88, -4.44, 5.0), (59.88, -4.399, 5.0), (59.88, -3.274, 5.0), (59.88, -3.232, 5.0), (59.88, -2.107, 5.0), (59.88, -2.065, 5.0), (59.88, -0.9404, 5.0), (59.88, -0.8987, 5.0), (63.66, -0.8987, 7.256), (63.66, -0.9404, 7.256), (63.66, -2.065, 7.256), (63.66, -2.107, 7.256), (63.66, -3.232, 7.256), (63.66, -3.274, 7.256), (63.66, -4.399, 7.256), (63.66, -4.44, 7.256), (63.66, -5.565, 7.256), (63.66, -5.607, 7.256), (63.88, -5.607, 7.478), (63.88, -5.565, 7.478), (63.88, -4.44, 7.478), (63.88, -4.399, 7.478), (63.88, -3.274, 7.478), (63.88, -3.232, 7.478), (63.88, -2.107, 7.478), (63.88, -2.065, 7.478), (63.88, -0.9404, 7.478), (63.88, -0.8987, 7.478)], [], [(0, 53, 124, 16), (34, 232, 73, 6), (24, 192, 83, 8), (28, 212, 93, 10), (104, 121, 15, 12), (29, 153, 172, 30), (183, 25, 9, 92), (52, 53, 0, 1), (223, 35, 7, 82), (106, 119, 122, 103), (42, 252, 143, 22), (116, 113, 134, 135), (30, 172, 63, 4), (203, 37, 11, 102), (20, 10, 41, 42, 22), (23, 174, 192, 24), (27, 193, 212, 28), (33, 213, 232, 34), (41, 233, 252, 42), (163, 31, 5, 72), (171, 170, 65, 64), (4, 63, 174, 23), (167, 166, 69, 68), (165, 164, 71, 70), (72, 5, 26, 181), (234, 235, 250, 251), (236, 237, 248, 249), (238, 239, 246, 247), (240, 241, 244, 245), (242, 40, 39, 243), (214, 215, 230, 231), (216, 217, 228, 229), (218, 219, 226, 227), (220, 221, 224, 225), (222, 36, 35, 223), (194, 195, 210, 211), (196, 197, 208, 209), (198, 199, 206, 207), (200, 201, 204, 205), (202, 38, 37, 203), (173, 176, 190, 191), (175, 178, 188, 189), (177, 180, 186, 187), (179, 182, 184, 185), (181, 26, 25, 183), (154, 155, 170, 171), (156, 157, 168, 169), (158, 159, 166, 167), (160, 161, 164, 165), (162, 32, 31, 163), (211, 210, 95, 94), (10, 93, 233, 41), (207, 206, 99, 98), (205, 204, 101, 100), (102, 11, 40, 242), (54, 55, 126, 123), (56, 57, 128, 125), (58, 59, 130, 127), (60, 61, 132, 129), (62, 2, 17, 131), (16, 124, 133, 18), (15, 121, 142, 19), (122, 119, 140, 141), (120, 117, 138, 139), (118, 115, 136, 137), (123, 126, 135, 134), (125, 128, 137, 136), (127, 130, 139, 138), (129, 132, 141, 140), (131, 17, 19, 142), (114, 14, 18, 133), (13, 14, 114, 111), (112, 113, 116, 109), (110, 115, 118, 107), (108, 117, 120, 105), (231, 230, 75, 74), (6, 73, 193, 27), (227, 226, 79, 78), (225, 224, 81, 80), (82, 7, 38, 202), (44, 61, 60, 45), (3, 43, 153, 29), (48, 57, 56, 49), (50, 55, 54, 51), (52, 1, 32, 162), (191, 190, 85, 84), (8, 83, 213, 33), (187, 186, 89, 88), (185, 184, 91, 90), (92, 9, 36, 222), (251, 250, 145, 144), (249, 248, 147, 146), (247, 246, 149, 148), (245, 244, 151, 150), (243, 39, 21, 152), (94, 95, 235, 234), (209, 208, 97, 96), (96, 97, 237, 236), (98, 99, 239, 238), (100, 101, 241, 240), (84, 85, 215, 214), (189, 188, 87, 86), (86, 87, 217, 216), (88, 89, 219, 218), (90, 91, 221, 220), (74, 75, 195, 194), (229, 228, 77, 76), (76, 77, 197, 196), (78, 79, 199, 198), (80, 81, 201, 200), (64, 65, 176, 173), (169, 168, 67, 66), (66, 67, 178, 175), (68, 69, 180, 177), (70, 71, 182, 179), (44, 45, 155, 154), (46, 59, 58, 47), (46, 47, 157, 156), (48, 49, 159, 158), (50, 51, 161, 160), (64, 173, 174, 63), (66, 175, 176, 65), (68, 177, 178, 67), (70, 179, 180, 69), (72, 181, 182, 71), (234, 251, 252, 233), (236, 249, 250, 235), (238, 247, 248, 237), (240, 245, 246, 239), (242, 243, 244, 241), (214, 231, 232, 213), (216, 229, 230, 215), (218, 227, 228, 217), (220, 225, 226, 219), (222, 223, 224, 221), (194, 211, 212, 193), (196, 209, 210, 195), (198, 207, 208, 197), (200, 205, 206, 199), (202, 203, 204, 201), (173, 191, 192, 174), (175, 189, 190, 176), (177, 187, 188, 178), (179, 185, 186, 180), (181, 183, 184, 182), (154, 171, 172, 153), (156, 169, 170, 155), (158, 167, 168, 157), (160, 165, 166, 159), (162, 163, 164, 161), (94, 234, 233, 93), (96, 236, 235, 95), (98, 238, 237, 97), (100, 240, 239, 99), (102, 242, 241, 101), (54, 123, 124, 53), (56, 125, 126, 55), (58, 127, 128, 57), (60, 129, 130, 59), (62, 131, 132, 61), (122, 141, 142, 121), (120, 139, 140, 119), (118, 137, 138, 117), (116, 135, 136, 115), (114, 133, 134, 113), (123, 134, 133, 124), (125, 136, 135, 126), (127, 138, 137, 128), (129, 140, 139, 130), (131, 142, 141, 132), (113, 112, 111, 114), (115, 110, 109, 116), (117, 108, 107, 118), (119, 106, 105, 120), (121, 104, 103, 122), (74, 194, 193, 73), (76, 196, 195, 75), (78, 198, 197, 77), (80, 200, 199, 79), (82, 202, 201, 81), (44, 154, 153, 43), (46, 156, 155, 45), (48, 158, 157, 47), (50, 160, 159, 49), (52, 162, 161, 51), (84, 214, 213, 83), (86, 216, 215, 85), (88, 218, 217, 87), (90, 220, 219, 89), (92, 222, 221, 91), (251, 144, 143, 252), (249, 146, 145, 250), (247, 148, 147, 248), (245, 150, 149, 246), (243, 152, 151, 244), (211, 94, 93, 212), (209, 96, 95, 210), (207, 98, 97, 208), (205, 100, 99, 206), (203, 102, 101, 204), (191, 84, 83, 192), (189, 86, 85, 190), (187, 88, 87, 188), (185, 90, 89, 186), (183, 92, 91, 184), (231, 74, 73, 232), (229, 76, 75, 230), (227, 78, 77, 228), (225, 80, 79, 226), (223, 82, 81, 224), (171, 64, 63, 172), (169, 66, 65, 170), (167, 68, 67, 168), (165, 70, 69, 166), (163, 72, 71, 164), (61, 44, 43, 62), (59, 46, 45, 60), (57, 48, 47, 58), (55, 50, 49, 56), (53, 52, 51, 54), (3, 2, 62, 43)])
me_cube.polygons.foreach_set('material_index', [0, 2, 2, 2, 0, 1, 2, 2, 2, 0, 0, 0, 2, 2, 0, 1, 1, 1, 1, 2, 2, 2, 2, 2, 2, 1, 1, 1, 1, 1, 1, 1, 1, 1, 1, 1, 1, 1, 1, 1, 1, 1, 1, 1, 1, 1, 1, 1, 1, 1, 2, 0, 2, 2, 0, 0, 0, 0, 0, 0, 0, 0, 0, 0, 0, 0, 0, 0, 0, 0, 0, 0, 0, 0, 0, 2, 2, 2, 2, 2, 2, 2, 2, 2, 2, 2, 2, 2, 2, 2, 0, 0, 0, 0, 0, 0, 2, 0, 0, 0, 2, 2, 2, 2, 2, 2, 2, 2, 2, 2, 2, 2, 2, 2, 2, 2, 2, 2, 2, 2, 3, 3, 3, 3, 3, 1, 1, 1, 1, 1, 3, 3, 3, 3, 3, 3, 3, 3, 3, 3, 3, 3, 3, 3, 3, 3, 3, 3, 3, 3, 0, 0, 0, 0, 0, 3, 3, 3, 3, 3, 0, 0, 0, 0, 0, 0, 0, 0, 0, 0, 0, 0, 0, 0, 0, 3, 3, 3, 3, 3, 3, 3, 3, 3, 3, 3, 3, 3, 3, 3, 0, 0, 0, 0, 0, 3, 3, 3, 3, 3, 3, 3, 3, 3, 3, 3, 3, 3, 3, 3, 3, 3, 3, 3, 3, 3, 3, 3, 3, 3, 2])
me_cube.materials.append(mat_bleacher_base_material)
me_cube.materials.append(mat_seat_decal_color)
me_cube.materials.append(mat_seat_color)
me_cube.materials.append(mat_seat_boundary_color)
me_cube.use_remesh_preserve_volume = False
me_cube.use_remesh_preserve_attributes = False
me_cube.use_mirror_vertex_groups = False
me_cube.auto_texspace = False
me_cube.update()
me_plane = bpy.data.meshes.new('Plane')
me_plane.from_pydata([(1.272, 2.047, 0.0), (1.277, 0.0, 0.0), (0.4782, 1.437, 0.00108), (0.4772, 1.435, 0.0), (0.6552, 1.16, 0.00108), (0.653, 0.9464, 0.0), (0.6697, 0.9456, 0.0), (0.2656, 1.498, 0.00108), (0.2654, 1.496, 0.0), (0.1472, 1.517, 0.0), (0.1471, 1.519, 0.00108), (0.6325, 1.308, 0.00108), (0.6297, 1.31, 0.0), (0.5734, 1.376, 0.0), (0.5823, 1.39, 0.0), (0.3631, 1.476, 0.0), (0.3643, 1.478, 0.00108), (0.3041, 1.276, 0.00108), (0.2961, 1.278, 0.0), (0.4218, 1.058, 0.00108), (0.4072, 0.9464, 0.0), (0.4251, 0.9464, 0.0), (0.1703, 1.324, 0.00108), (0.1636, 1.326, 0.0), (0.09044, 1.343, 0.0), (0.09645, 1.355, 0.0), (0.4101, 1.187, 0.0), (0.3924, 1.179, 0.0), (0.3568, 1.231, 0.0), (0.3739, 1.24, 0.0), (0.2245, 1.311, 0.0), (0.2374, 1.322, 0.0), (0.3465, 1.319, 0.0), (0.343, 1.316, 0.0), (0.3796, 1.349, 0.0), (0.3761, 1.345, 0.0), (0.4127, 1.378, 0.0), (0.4092, 1.375, 0.0), (0.4459, 1.407, 0.0), (0.4424, 1.404, 0.0), (0.3366, 1.444, 0.0), (0.3394, 1.447, 0.0), (0.3115, 1.413, 0.0), (0.3142, 1.416, 0.0), (0.2863, 1.382, 0.0), (0.2891, 1.385, 0.0), (0.2612, 1.351, 0.0), (0.2639, 1.354, 0.0), (0.4118, 1.266, 0.0), (0.4158, 1.269, 0.0), (0.4517, 1.293, 0.0), (0.4557, 1.296, 0.0), (0.4916, 1.321, 0.0), (0.4956, 1.323, 0.0), (0.5315, 1.348, 0.0), (0.5355, 1.351, 0.0), (0.5879, 1.287, 0.0), (0.5836, 1.284, 0.0), (0.544, 1.262, 0.0), (0.5397, 1.259, 0.0), (0.5, 1.237, 0.0), (0.4958, 1.235, 0.0), (0.4561, 1.212, 0.0), (0.4519, 1.21, 0.0), (0.4728, 0.9464, 0.0), (0.4685, 0.9464, 0.0), (0.5184, 0.9464, 0.0), (0.5141, 0.9464, 0.0), (0.564, 0.9464, 0.0), (0.5596, 0.9464, 0.0), (0.6096, 0.9464, 0.0), (0.6052, 0.9464, 0.0), (0.1931, 1.371, 0.0), (0.191, 1.368, 0.0), (0.2114, 1.403, 0.0), (0.2094, 1.399, 0.0), (0.2298, 1.435, 0.0), (0.2277, 1.431, 0.0), (0.2481, 1.466, 0.0), (0.2461, 1.463, 0.0), (0.1377, 1.487, 0.0), (0.1365, 1.483, 0.0), (0.1275, 1.454, 0.0), (0.1263, 1.451, 0.0), (0.1174, 1.422, 0.0), (0.1162, 1.418, 0.0), (0.1072, 1.39, 0.0), (0.106, 1.386, 0.0), (0.6541, 0.4807, 0.0), (0.424, 1.063, 0.0), (0.4718, 0.4059, 0.0), (0.4695, 0.4049, 0.0), (0.5174, 0.4246, 0.0), (0.5151, 0.4237, 0.0), (0.563, 0.4434, 0.0), (0.5606, 0.4424, 0.0), (0.6086, 0.4622, 0.0), (0.6062, 0.4612, 0.0), (0.6516, 1.156, 0.0), (0.6685, 1.162, 0.00108), (0.6516, 1.157, 0.0), (0.6689, 1.156, 0.00108), (0.4263, 1.064, 0.0), (0.4093, 1.061, 0.00108), (0.4263, 1.064, 0.0), (0.4092, 1.063, 0.00108), (0.474, 1.084, 0.0), (0.4716, 1.08, 0.0), (0.474, 1.083, 0.0), (0.4712, 1.085, 0.0), (0.4671, 1.08, 0.0), (0.4696, 1.084, 0.0), (0.4671, 1.081, 0.0), (0.4699, 1.079, 0.0), (0.5196, 1.103, 0.0), (0.5172, 1.099, 0.0), (0.5196, 1.102, 0.0), (0.5169, 1.104, 0.0), (0.5127, 1.099, 0.0), (0.5151, 1.103, 0.0), (0.5127, 1.1, 0.0), (0.5154, 1.098, 0.0), (0.5652, 1.121, 0.0), (0.5628, 1.117, 0.0), (0.5652, 1.121, 0.0), (0.5625, 1.123, 0.0), (0.5583, 1.118, 0.0), (0.5607, 1.122, 0.0), (0.5582, 1.118, 0.0), (0.561, 1.117, 0.0), (0.6108, 1.14, 0.0), (0.6084, 1.136, 0.0), (0.6108, 1.14, 0.0), (0.6081, 1.141, 0.0), (0.6038, 1.137, 0.0), (0.6062, 1.141, 0.0), (0.6038, 1.137, 0.0), (0.6066, 1.135, 0.0), (0.0, 2.047, 0.0), (0.0, 0.9464, 0.0), (0.0, 1.525, 0.0), (0.0, 1.527, 0.00108), (0.0, 1.349, 0.0), (0.0, 1.347, 0.00108), (0.0, 1.491, 0.0), (0.0, 1.494, 0.0), (0.0, 1.458, 0.0), (0.0, 1.462, 0.0), (0.0, 1.425, 0.0), (0.0, 1.429, 0.0), (0.0, 1.392, 0.0), (0.0, 1.396, 0.0), (0.6629, 0.0, 0.0), (0.6462, 0.0, 0.0), (0.4251, 0.0, 0.0), (0.4072, 0.0, 0.0), (0.4714, 0.0, 0.0), (0.4671, 0.0, 0.0), (0.5157, 0.0, 0.0), (0.5113, 0.0, 0.0), (0.5599, 0.0, 0.0), (0.5555, 0.0, 0.0), (0.6042, 0.0, 0.0), (0.5997, 0.0, 0.0), (0.0, 0.0, 0.0), (0.6552, 0.9458, 0.00108), (0.6697, 1.161, 0.0), (0.6483, 0.0, 0.00108), (0.6675, 0.9464, 0.00108), (0.6607, 0.0, 0.00108), (0.1488, 1.534, 0.0), (0.0, 1.541, 0.0), (0.0, 1.54, 0.00108), (0.1489, 1.532, 0.00108), (0.3682, 1.492, 0.0), (0.2683, 1.512, 0.0), (0.2681, 1.51, 0.00108), (0.367, 1.49, 0.00108), (0.6463, 1.315, 0.0), (0.5727, 1.379, 0.00108), (0.4845, 1.45, 0.0), (0.4836, 1.448, 0.00108), (0.583, 1.388, 0.00108), (0.6434, 1.316, 0.00108), (0.4072, 1.057, 0.0), (0.4218, 0.9464, 0.00108), (0.4105, 0.0, 0.00108), (0.4105, 0.9464, 0.00108), (0.4218, 0.0, 0.00108), (0.09436, 1.341, 0.00108), (0.0, 1.362, 0.0), (0.0, 1.363, 0.00108), (0.09253, 1.357, 0.00108), (0.2326, 1.308, 0.00108), (0.1737, 1.338, 0.0), (0.167, 1.34, 0.00108), (0.2293, 1.324, 0.00108), (0.4064, 1.184, 0.00108), (0.3631, 1.23, 0.00108), (0.3116, 1.288, 0.0), (0.3036, 1.291, 0.00108), (0.3675, 1.242, 0.00108), (0.396, 1.181, 0.00108), (0.654, 1.16, 0.0), (0.6686, 0.4818, 0.00108), (0.6544, 1.155, 0.0), (0.4094, 1.062, 0.00108), (0.4238, 1.06, 0.0), (0.4235, 1.065, 0.0), (0.6496, 0.934, 0.0), (0.4251, 0.934, 0.0), (0.6025, 0.934, 0.0), (0.6069, 0.934, 0.0), (0.5576, 0.934, 0.0), (0.562, 0.934, 0.0), (0.5127, 0.934, 0.0), (0.517, 0.934, 0.0), (0.4678, 0.934, 0.0), (0.4721, 0.934, 0.0), (0.6641, 0.934, 0.00108), (0.4105, 0.934, 0.00108), (0.4072, 0.9401, 0.0), (0.4218, 0.9338, 0.00108), (0.0, 0.9401, 0.0), (0.6697, 0.9342, 0.0), (1.272, 0.9342, 0.0), (0.6551, 1.3, 0.00108), (0.4072, 0.003371, 0.0), (0.4218, 0.00787, 0.00108), (0.0, 0.003371, 0.0), (0.6462, 0.008008, 0.0), (0.5998, 0.008008, 0.0), (0.5556, 0.008008, 0.0), (0.5114, 0.008008, 0.0), (0.4672, 0.008008, 0.0), (0.6608, 0.008008, 0.00108), (0.4251, 0.008008, 0.0), (0.6042, 0.008008, 0.0), (0.5599, 0.008008, 0.0), (0.5157, 0.008008, 0.0), (0.4714, 0.008008, 0.0), (0.4105, 0.008008, 0.00108), (0.6629, 0.007783, 0.0), (1.277, 0.007783, 0.0), (0.6484, 0.007783, 0.00108), (0.1228, 0.0, 0.0), (0.1228, 0.9464, 0.0), (0.1228, 0.9401, 0.0), (0.1177, 0.003057, -4.023e-08), (0.0, 0.08687, -4.023e-08), (0.4072, 0.08211, 0.0), (0.4218, 0.08571, 0.00108), (0.1177, 0.08687, 0.0), (0.0001692, 0.07166, -4.023e-08), (0.09703, 0.003057, -4.023e-08), (0.09517, 0.0142, -4.023e-08), (0.08966, 0.02759, -4.023e-08), (0.08071, 0.03993, -4.023e-08), (0.06866, 0.05075, -4.023e-08), (0.05398, 0.05963, -4.023e-08), (0.03724, 0.06622, -4.023e-08), (0.01907, 0.07029, -4.023e-08), (0.1142, 0.01699, -4.023e-08), (0.1076, 0.03307, -4.023e-08), (0.09686, 0.04788, -4.023e-08), (0.08239, 0.06087, -4.023e-08), (0.06477, 0.07153, -4.023e-08), (0.04467, 0.07945, -4.023e-08), (0.02285, 0.08432, -4.023e-08)], [], [(61, 50, 49, 62), (166, 0, 178), (61, 119, 93, 92, 117, 60), (175, 174, 0), (14, 178, 0), (6, 0, 166), (37, 42, 45, 34), (75, 85, 86, 72), (63, 111, 91, 90, 109, 62), (174, 180, 0), (215, 67, 64, 218), (28, 18, 139), (224, 225, 0, 6), (35, 44, 47, 32), (171, 170, 0, 138), (170, 175, 0), (63, 48, 29, 26), (24, 142, 139), (30, 23, 139), (20, 184, 139, 246), (247, 246, 139, 223), (27, 28, 139), (18, 30, 139), (23, 24, 139), (184, 27, 139), (5, 205, 131, 70), (111, 63, 26, 208), (107, 109, 90), (180, 14, 0), (40, 79, 76, 43), (42, 77, 74, 45), (44, 75, 72, 47), (46, 73, 194, 31), (15, 8, 78, 41), (3, 15, 41, 38), (39, 40, 43, 36), (33, 46, 31, 199), (73, 87, 25, 194), (209, 5, 70, 212), (211, 71, 68, 214), (213, 69, 66, 216), (217, 65, 21, 210), (207, 208, 89), (59, 127, 95, 94, 125, 58), (119, 61, 62, 109), (9, 140, 145, 80), (8, 9, 80, 78), (79, 81, 82, 76), (77, 83, 84, 74), (13, 3, 38, 55), (54, 39, 36, 53), (52, 37, 34, 51), (50, 35, 32, 49), (81, 144, 147, 82), (83, 146, 149, 84), (85, 148, 151, 86), (87, 150, 190, 25), (135, 137, 97), (135, 57, 58, 125), (127, 59, 60, 117), (12, 13, 55, 56), (57, 54, 53, 58), (59, 52, 51, 60), (79, 40, 41, 78), (77, 42, 43, 76), (75, 44, 45, 74), (73, 46, 47, 72), (39, 54, 55, 38), (37, 52, 53, 36), (35, 50, 51, 34), (33, 48, 49, 32), (231, 163, 162, 237), (232, 161, 160, 238), (233, 159, 158, 239), (234, 157, 156, 240), (95, 129, 69, 68, 123, 94), (93, 121, 67, 66, 115, 92), (91, 113, 65, 64, 107, 90), (81, 79, 78, 80), (83, 77, 76, 82), (85, 75, 74, 84), (87, 73, 72, 86), (40, 39, 38, 41), (42, 37, 36, 43), (44, 35, 34, 45), (46, 33, 32, 47), (144, 81, 80, 145), (146, 83, 82, 147), (148, 85, 84, 149), (150, 87, 86, 151), (57, 135, 97, 96, 133, 56), (127, 129, 95), (119, 121, 93), (111, 113, 91), (54, 57, 56, 55), (52, 59, 58, 53), (50, 61, 60, 51), (48, 63, 62, 49), (48, 33, 199, 29), (130, 100, 98, 132), (110, 104, 102, 112), (106, 120, 118, 108), (115, 117, 92), (114, 128, 126, 116), (123, 125, 94), (122, 136, 134, 124), (131, 133, 96), (97, 137, 71, 70, 131, 96), (65, 113, 207, 21), (67, 121, 107, 64), (69, 129, 115, 66), (71, 137, 123, 68), (203, 12, 56, 133), (203, 205, 88), (98, 100, 205, 203), (102, 104, 208, 207), (106, 108, 109, 107), (110, 112, 113, 111), (114, 116, 117, 115), (118, 120, 121, 119), (122, 124, 125, 123), (126, 128, 129, 127), (130, 132, 133, 131), (134, 136, 137, 135), (111, 208, 104, 110), (207, 113, 112, 102), (107, 121, 120, 106), (119, 109, 108, 118), (115, 129, 128, 114), (127, 117, 116, 126), (123, 137, 136, 122), (135, 125, 124, 134), (131, 205, 100, 130), (203, 133, 132, 98), (4, 165, 6, 166), (244, 167, 152, 242), (219, 168, 5, 209), (141, 10, 170, 171), (173, 172, 140, 9), (7, 16, 174, 175), (177, 176, 8, 15), (10, 7, 175, 170), (176, 173, 9, 8), (11, 4, 166, 178), (2, 179, 14, 180), (182, 181, 3, 13), (179, 11, 178, 14), (183, 182, 13, 12), (16, 2, 180, 174), (181, 177, 15, 3), (185, 19, 184, 20), (241, 186, 154, 236), (222, 185, 20, 221), (143, 189, 25, 190), (192, 191, 142, 24), (22, 193, 31, 194), (196, 195, 23, 30), (189, 22, 194, 25), (195, 192, 24, 23), (19, 197, 27, 184), (17, 198, 29, 199), (201, 200, 18, 28), (198, 202, 26, 29), (197, 201, 28, 27), (193, 17, 199, 31), (200, 196, 30, 18), (99, 183, 12, 203), (204, 99, 203, 88), (101, 204, 88, 205), (168, 101, 205, 5), (206, 103, 207, 89), (105, 206, 89, 208), (103, 187, 21, 207), (202, 105, 208, 26), (187, 220, 210, 21), (235, 219, 209, 230), (65, 217, 218, 64), (67, 215, 216, 66), (69, 213, 214, 68), (71, 211, 212, 70), (234, 217, 210, 236), (232, 213, 216, 239), (231, 211, 214, 238), (230, 209, 212, 237), (233, 215, 218, 240), (251, 222, 221, 250), (252, 247, 223, 249), (165, 226, 224, 6), (242, 243, 225, 224), (245, 248, 229, 164), (188, 228, 227, 155), (159, 233, 240, 156), (153, 230, 237, 162), (163, 231, 238, 160), (161, 232, 239, 158), (157, 234, 236, 154), (169, 235, 230, 153), (220, 241, 236, 210), (217, 234, 240, 218), (215, 233, 239, 216), (213, 232, 238, 214), (211, 231, 237, 212), (152, 1, 243, 242), (226, 244, 242, 224), (155, 227, 248, 245), (250, 221, 247, 252), (221, 20, 246, 247), (227, 250, 252, 248), (228, 251, 250, 227), (255, 254, 248, 262), (256, 255, 262, 263), (257, 256, 263, 264), (258, 257, 264, 265), (259, 258, 265, 266), (260, 259, 266, 267), (261, 260, 267, 268), (253, 261, 268, 249), (249, 268, 252), (267, 252, 268), (267, 266, 252), (266, 265, 252), (265, 264, 252), (264, 263, 252), (263, 262, 252), (248, 252, 262), (255, 256, 229), (256, 257, 229), (257, 258, 229), (258, 259, 229), (259, 260, 229), (260, 261, 229), (261, 253, 229), (254, 255, 229)])
me_plane.polygons.foreach_set('material_index', [2, 0, 1, 0, 0, 0, 2, 2, 1, 0, 2, 2, 0, 2, 0, 0, 2, 2, 2, 2, 1, 2, 2, 2, 2, 2, 2, 2, 0, 2, 2, 2, 2, 2, 2, 2, 2, 2, 2, 2, 2, 2, 2, 1, 2, 2, 2, 2, 2, 2, 2, 2, 2, 2, 2, 2, 2, 2, 2, 2, 2, 2, 2, 1, 1, 1, 1, 1, 1, 1, 1, 1, 1, 1, 1, 1, 1, 1, 1, 1, 1, 1, 1, 1, 1, 1, 1, 1, 1, 1, 1, 2, 2, 2, 1, 1, 1, 1, 2, 1, 1, 1, 2, 1, 2, 1, 2, 1, 2, 2, 2, 2, 2, 2, 1, 1, 1, 1, 1, 1, 1, 1, 1, 1, 1, 1, 1, 1, 1, 1, 1, 1, 1, 1, 1, 1, 1, 1, 1, 1, 1, 1, 1, 1, 1, 1, 1, 1, 1, 1, 1, 1, 1, 1, 1, 1, 1, 1, 1, 1, 1, 1, 1, 1, 1, 1, 1, 1, 1, 1, 1, 1, 1, 1, 1, 1, 1, 1, 1, 1, 2, 2, 2, 2, 2, 1, 0, 1, 0, 1, 1, 2, 2, 2, 2, 2, 1, 1, 1, 1, 1, 1, 0, 1, 1, 0, 1, 0, 1, 1, 1, 1, 1, 1, 1, 1, 1, 0, 0, 0, 0, 0, 0, 0, 0, 0, 0, 0, 0, 0, 0, 0, 0])
me_plane.materials.append(mat_green_grass_color)
me_plane.materials.append(mat_field_white_lines_color)
me_plane.materials.append(mat_track_color)
me_plane.use_remesh_preserve_volume = False
me_plane.use_remesh_preserve_attributes = False
me_plane.use_mirror_vertex_groups = False
me_plane.update()

# ---- objects
ob_cube_002 = bpy.data.objects.new('Cube.002', me_cube_002)
ob_plane_001 = bpy.data.objects.new('Plane.001', me_plane_001)
ob_cube_001 = bpy.data.objects.new('Cube.001', me_cube_001)
ob_cube = bpy.data.objects.new('Cube', me_cube)
ob_plane = bpy.data.objects.new('Plane', me_plane)

# ---- transforms, parenting, visibility, modifiers, constraints
ob_cube_002.location = (-0.07759, 0.67, 0.0)
ob_cube_002.scale = (0.01837, 0.02059, 0.3897)
ob_cube_002.lineart.crease_threshold = 0.0
ob_plane_001.location = (0.0, 0.5589, 0.0)
ob_plane_001.scale = (23.14, 15.98, 16.76)
ob_plane_001.lineart.crease_threshold = 0.0
_m = ob_plane_001.modifiers.new('Mirror', 'MIRROR')
_m.use_axis = (True, True, False)
_m.use_clip = True
ob_cube_001.location = (0.0, 0.5879, 0.0)
ob_cube_001.rotation_euler = (0.0, 0.0, 1.571)
ob_cube_001.scale = (0.1295, 1.934, 0.1295)
ob_cube_001.show_texture_space = True
ob_cube_001.lineart.crease_threshold = 0.0
_m = ob_cube_001.modifiers.new('Mirror', 'MIRROR')
_m.use_axis = (True, True, False)
_m.use_clip = True
ob_cube.location = (0.0, 0.0, 0.0)
ob_cube.scale = (0.1295, 2.294, 0.1295)
ob_cube.show_texture_space = True
ob_cube.lineart.crease_threshold = 0.0
_m = ob_cube.modifiers.new('Mirror', 'MIRROR')
_m.use_axis = (True, True, False)
_m.use_clip = True
ob_plane.location = (0.0, 0.5589, 0.0)
ob_plane.scale = (8.003, 11.32, 8.003)
ob_plane.lineart.crease_threshold = 0.0
_m = ob_plane.modifiers.new('Mirror', 'MIRROR')
_m.use_axis = (True, True, False)
_m.use_clip = True

# ---- collection membership
col_collection_1.objects.link(ob_cube_002)
col_collection_1.objects.link(ob_plane_001)
col_collection_1.objects.link(ob_cube_001)
col_collection_1.objects.link(ob_cube)
col_collection_1.objects.link(ob_plane)

# ---- scene / render settings (as saved in the file)
scene.frame_start = 1; scene.frame_end = 250; scene.frame_set(1)
scene.render.engine = 'BLENDER_EEVEE_NEXT'
scene.render.resolution_percentage = 50
scene.render.dither_intensity = 0.0
scene.cycles.use_denoising = False
scene.cycles.samples = 128
scene.cycles.sampling_pattern = 'TABULATED_SOBOL'
scene.cycles.use_adaptive_sampling = False
scene.cycles.use_light_tree = False
scene.cycles.blur_glossy = 0.0
scene.cycles.sample_clamp_indirect = 0.0
scene.view_settings.view_transform = 'Standard'
bpy.context.view_layer.update()

# ---- added for rendering (the .blend has no active camera and no usable light): camera, sun
cam_auto = bpy.data.cameras.new('AutoCamera')
cam_auto.lens = 50.0
cam_auto.sensor_width = 36.0
cam_auto.clip_end = 1000.0
ob_auto_camera = bpy.data.objects.new('AutoCamera', cam_auto)
scene.collection.objects.link(ob_auto_camera)
ob_auto_camera.location = (46.8957, -55.7161, 38.591)
ob_auto_camera.rotation_euler = (1.09748, -7.21219e-08, 0.694738)
scene.camera = ob_auto_camera
light_auto_sun = bpy.data.lights.new('AutoSun', 'SUN')
light_auto_sun.energy = 3.0
light_auto_sun.angle = 0.0523599
ob_auto_sun = bpy.data.objects.new('AutoSun', light_auto_sun)
scene.collection.objects.link(ob_auto_sun)
ob_auto_sun.rotation_euler = (0.872665, 0.174533, 0.523599)
bpy.context.view_layer.update()
